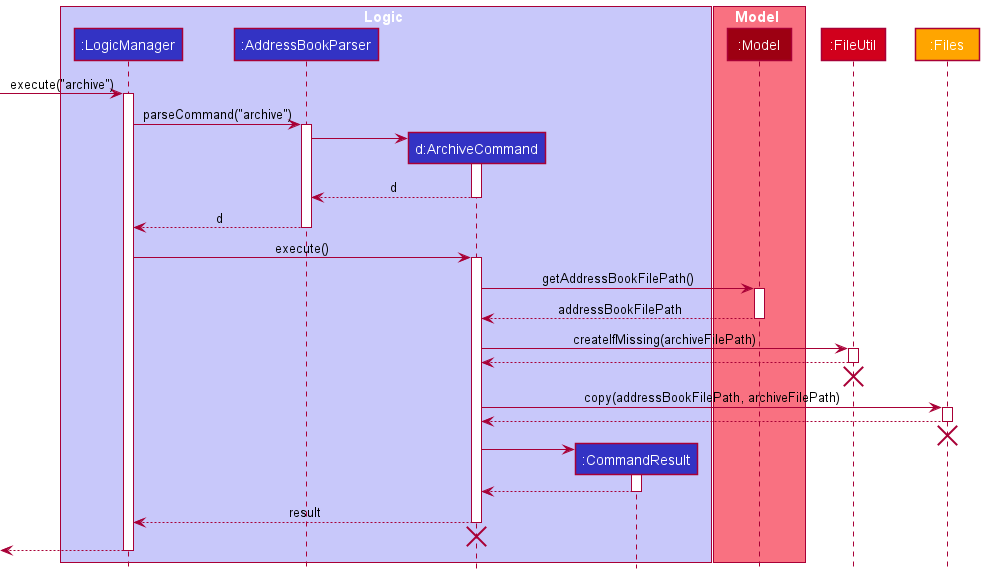

The diagram above was rendered by PlantUML. Its source (embedded in the PNG):
@startuml
!include style.puml

box Logic LOGIC_COLOR_T1
participant ":LogicManager" as LogicManager LOGIC_COLOR
participant ":AddressBookParser" as AddressBookParser LOGIC_COLOR
participant "d:ArchiveCommand" as ArchiveCommand LOGIC_COLOR
participant ":CommandResult" as CommandResult LOGIC_COLOR
end box


box Model MODEL_COLOR_T1
participant ":Model" as Model MODEL_COLOR
end box

participant ":FileUtil" as FileUtil #D1001C
participant ":Files" as Files #FFA500

[-> LogicManager : execute("archive")
activate LogicManager

LogicManager -> AddressBookParser : parseCommand("archive")
activate AddressBookParser

create ArchiveCommand
AddressBookParser -> ArchiveCommand

activate ArchiveCommand
ArchiveCommand --> AddressBookParser : d
deactivate ArchiveCommand

AddressBookParser --> LogicManager : d
deactivate AddressBookParser

LogicManager -> ArchiveCommand : execute()
activate ArchiveCommand

ArchiveCommand -> Model : getAddressBookFilePath()
activate Model

Model --> ArchiveCommand : addressBookFilePath
deactivate Model

ArchiveCommand -> FileUtil : createIfMissing(archiveFilePath)
activate FileUtil
FileUtil --> ArchiveCommand
deactivate FileUtil

'Hidden arrow to position the destroy marker below the end of the activation bar.
LogicManager -[hidden]-> AddressBookParser
destroy FileUtil

ArchiveCommand -> Files : copy(addressBookFilePath, archiveFilePath)
activate Files

Files --> ArchiveCommand
deactivate Files

'Hidden arrow to position the destroy marker below the end of the activation bar.
LogicManager -[hidden]-> AddressBookParser
destroy Files

create CommandResult
ArchiveCommand -> CommandResult
activate CommandResult

CommandResult --> ArchiveCommand
deactivate CommandResult

ArchiveCommand --> LogicManager : result
deactivate ArchiveCommand

'Hidden arrow to position the destroy marker below the end of the activation bar.
LogicManager -[hidden]-> AddressBookParser
destroy ArchiveCommand

[<--LogicManager
deactivate LogicManager
@enduml